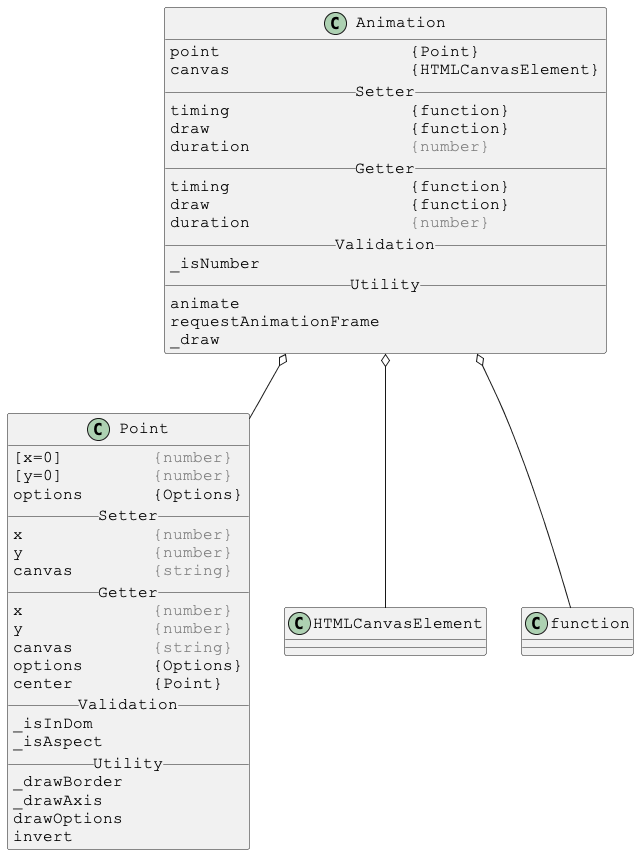

The diagram above was rendered by PlantUML. Its source (embedded in the PNG):
@startuml

skinparam DefaultFontSize 16
skinparam DefaultFontName Courier New

class Animation {
point                   {Point}
canvas                  {HTMLCanvasElement}
__ Setter __
timing                  {function}
draw                    {function}
duration                <color:gray>{number}</color>
__ Getter __
timing                  {function}
draw                    {function}
duration                <color:gray>{number}</color>
__ Validation __
_isNumber
__ Utility __
animate
requestAnimationFrame
_draw
}

Animation o-- Point
Animation o-- HTMLCanvasElement
Animation o-- function



skinparam DefaultFontSize 16
skinparam DefaultFontName Courier New

class Point {
[x=0]         <color:gray>{number}</color>
[y=0]         <color:gray>{number}</color>
options       {Options}
__ Setter __
x             <color:gray>{number}</color>
y             <color:gray>{number}</color>
canvas        <color:gray>{string}</color>
__ Getter __
x             <color:gray>{number}</color>
y             <color:gray>{number}</color>
canvas        <color:gray>{string}</color>
options       {Options}
center        {Point}
__ Validation __
_isInDom
_isAspect
__ Utility __
_drawBorder
_drawAxis
drawOptions
invert
}

@enduml